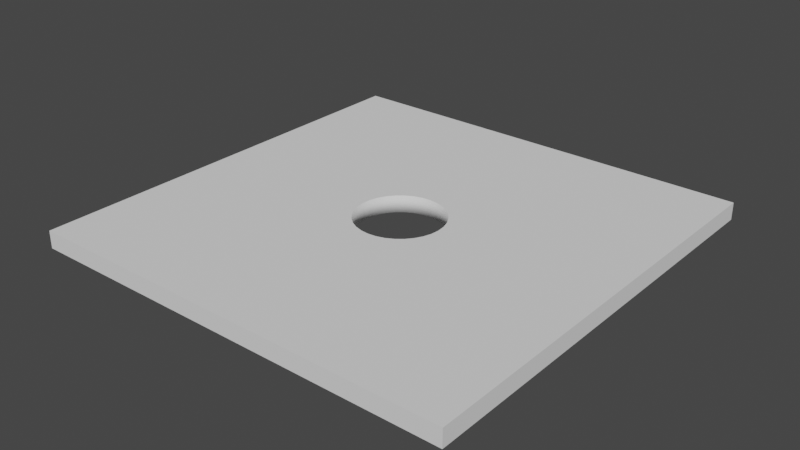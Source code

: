 # Source: Area.blend  (saved by Blender 2.91.10; exported with 4.5.12 LTS)
import bpy
from mathutils import Matrix  # noqa: F401  (used for matrix-valued properties, if any)

bpy.ops.wm.read_factory_settings(use_empty=True)
scene = bpy.context.scene
scene.name = 'Scene'

# ---- collections
col_collection = bpy.data.collections.new('Collection'); scene.collection.children.link(col_collection)

# ---- world
world_world = bpy.data.worlds.new('World'); scene.world = world_world
world_world.use_nodes = True; world_world.node_tree.nodes.clear()
_N = world_world.node_tree.nodes; _L = world_world.node_tree.links
n0 = _N.new('ShaderNodeOutputWorld'); n0.name = 'World Output'; n0.location = (300, 300)
n1 = _N.new('ShaderNodeBackground'); n1.name = 'Background'; n1.location = (10, 300)
n1.inputs[0].default_value = (0.05088, 0.05088, 0.05088, 1.0)
_L.new(n1.outputs[0], n0.inputs[0])
n0.is_active_output = True
world_world.color = (0.05088, 0.05088, 0.05088)
world_world.use_sun_shadow = False
world_world.sun_shadow_jitter_overblur = 0.0

# ---- meshes
me_cube = bpy.data.meshes.new('Cube')
me_cube.from_pydata([(-90.0, -5.6, 90.0), (-90.0, 1.6, 90.0), (-90.0, -5.6, -90.0), (-90.0, 1.6, -90.0), (90.0, -5.6, 90.0), (90.0, 1.6, 90.0), (90.0, -5.6, -90.0), (90.0, 1.6, -90.0), (-3.512, -5.6, 17.65), (0.0, -5.6, -18.0), (-3.512, 1.6, 17.65), (0.0, 1.6, -18.0), (-6.888, -5.6, 16.63), (-6.888, 1.6, 16.63), (3.512, -5.6, -17.65), (3.512, 1.6, -17.65), (-10.0, -5.6, 14.97), (-10.0, 1.6, 14.97), (6.888, -5.6, -16.63), (6.888, 1.6, -16.63), (-12.73, -5.6, 12.73), (10.0, -5.6, -14.97), (-12.73, 1.6, 12.73), (10.0, 1.6, -14.97), (12.73, -5.6, -12.73), (12.73, 1.6, -12.73), (-14.97, -5.6, 10.0), (-14.97, 1.6, 10.0), (14.97, -5.6, -10.0), (14.97, 1.6, -10.0), (-16.63, -5.6, 6.888), (-16.63, 1.6, 6.888), (16.63, -5.6, -6.888), (16.63, 1.6, -6.888), (-17.65, -5.6, 3.512), (-17.65, 1.6, 3.512), (17.65, -5.6, -3.512), (17.65, 1.6, -3.512), (-18.0, -5.6, -1.594e-05), (-18.0, 1.6, -1.797e-05), (18.0, -5.6, 8.661e-08), (18.0, 1.6, -1.945e-06), (-17.65, -5.6, -3.512), (-17.65, 1.6, -3.512), (17.65, -5.6, 3.512), (17.65, 1.6, 3.512), (-16.63, -5.6, -6.888), (-16.63, 1.6, -6.888), (16.63, -5.6, 6.888), (16.63, 1.6, 6.888), (-14.97, -5.6, -10.0), (-14.97, 1.6, -10.0), (14.97, -5.6, 10.0), (14.97, 1.6, 10.0), (-12.73, -5.6, -12.73), (-12.73, 1.6, -12.73), (12.73, -5.6, 12.73), (12.73, 1.6, 12.73), (-10.0, -5.6, -14.97), (-10.0, 1.6, -14.97), (10.0, -5.6, 14.97), (10.0, 1.6, 14.97), (-6.888, -5.6, -16.63), (-6.888, 1.6, -16.63), (6.888, -5.6, 16.63), (6.888, 1.6, 16.63), (-3.512, -5.6, -17.65), (-3.512, 1.6, -17.65), (3.512, -5.6, 17.65), (3.512, 1.6, 17.65), (-5.865e-06, -5.6, 18.0), (-5.865e-06, 1.6, 18.0)], [], [(0, 1, 3, 2), (2, 3, 7, 6), (6, 7, 5, 4), (4, 5, 1, 0), (11, 9, 14, 15), (15, 14, 18, 19), (19, 18, 21, 23), (23, 21, 24, 25), (24, 28, 29, 25), (28, 32, 33, 29), (32, 36, 37, 33), (36, 40, 41, 37), (40, 44, 45, 41), (44, 48, 49, 45), (48, 52, 53, 49), (52, 56, 57, 53), (56, 60, 61, 57), (60, 64, 65, 61), (64, 68, 69, 65), (68, 70, 71, 69), (70, 8, 10, 71), (8, 12, 13, 10), (12, 16, 17, 13), (16, 20, 22, 17), (22, 20, 26, 27), (27, 26, 30, 31), (31, 30, 34, 35), (35, 34, 38, 39), (39, 38, 42, 43), (43, 42, 46, 47), (47, 46, 50, 51), (54, 55, 51, 50), (55, 54, 58, 59), (59, 58, 62, 63), (63, 62, 66, 67), (67, 66, 9, 11), (24, 6, 4, 56, 52, 48, 44, 40, 36, 32, 28), (56, 4, 0, 2, 6, 24, 21, 18, 14, 9, 66, 62, 58, 54, 50, 46, 42, 38, 34, 30, 26, 20, 16, 12, 8, 70, 68, 64, 60), (57, 5, 7, 25, 29, 33, 37, 41, 45, 49, 53), (25, 7, 3, 1, 5, 57, 61, 65, 69, 71, 10, 13, 17, 22, 27, 31, 35, 39, 43, 47, 51, 55, 59, 63, 67, 11, 15, 19, 23)])
me_cube.polygons.foreach_set('use_smooth', [0, 0, 0, 0, 1, 1, 1, 1, 1, 1, 1, 1, 1, 1, 1, 1, 1, 1, 1, 1, 1, 1, 1, 1, 1, 1, 1, 1, 1, 1, 1, 1, 1, 1, 1, 1, 0, 0, 0, 0])
_uv = me_cube.uv_layers.new(name='UVMap')
_uv.uv.foreach_set('vector', [0.375, 0.0, 0.625, 0.0, 0.625, 0.25, 0.375, 0.25, 0.375, 0.25, 0.625, 0.25, 0.625, 0.5, 0.375, 0.5, 0.375, 0.5, 0.625, 0.5, 0.625, 0.75, 0.375, 0.75, 0.375, 0.75, 0.625, 0.75, 0.625, 1.0, 0.375, 1.0, 1.0, 0.75, 1.0, 0.65, 0.9688, 0.65, 0.9688, 0.75, 0.9688, 0.75, 0.9688, 0.65, 0.9375, 0.65, 0.9375, 0.75, 0.9375, 0.75, 0.9375, 0.65, 0.9062, 0.65, 0.9062, 0.75, 0.9062, 0.75, 0.9062, 0.65, 0.875, 0.65, 0.875, 0.75, 0.875, 0.65, 0.8438, 0.65, 0.8438, 0.75, 0.875, 0.75, 0.8438, 0.65, 0.8125, 0.65, 0.8125, 0.75, 0.8438, 0.75, 0.8125, 0.65, 0.7812, 0.65, 0.7812, 0.75, 0.8125, 0.75, 0.7812, 0.65, 0.75, 0.65, 0.75, 0.75, 0.7812, 0.75, 0.75, 0.65, 0.7188, 0.65, 0.7188, 0.75, 0.75, 0.75, 0.7188, 0.65, 0.6875, 0.65, 0.6875, 0.75, 0.7188, 0.75, 0.6875, 0.65, 0.6562, 0.65, 0.6562, 0.75, 0.6875, 0.75, 0.6562, 0.65, 0.625, 0.65, 0.625, 0.75, 0.6562, 0.75, 0.625, 0.65, 0.5938, 0.65, 0.5938, 0.75, 0.625, 0.75, 0.5938, 0.65, 0.5625, 0.65, 0.5625, 0.75, 0.5938, 0.75, 0.5625, 0.65, 0.5312, 0.65, 0.5312, 0.75, 0.5625, 0.75, 0.5312, 0.65, 0.5, 0.65, 0.5, 0.75, 0.5312, 0.75, 0.5, 0.65, 0.4688, 0.65, 0.4688, 0.75, 0.5, 0.75, 0.4688, 0.65, 0.4375, 0.65, 0.4375, 0.75, 0.4688, 0.75, 0.4375, 0.65, 0.4062, 0.65, 0.4062, 0.75, 0.4375, 0.75, 0.4062, 0.65, 0.375, 0.65, 0.375, 0.75, 0.4062, 0.75, 0.375, 0.75, 0.375, 0.65, 0.3438, 0.65, 0.3438, 0.75, 0.3438, 0.75, 0.3438, 0.65, 0.3125, 0.65, 0.3125, 0.75, 0.3125, 0.75, 0.3125, 0.65, 0.2812, 0.65, 0.2812, 0.75, 0.2812, 0.75, 0.2812, 0.65, 0.25, 0.65, 0.25, 0.75, 0.25, 0.75, 0.25, 0.65, 0.2188, 0.65, 0.2188, 0.75, 0.2188, 0.75, 0.2188, 0.65, 0.1875, 0.65, 0.1875, 0.75, 0.1875, 0.75, 0.1875, 0.65, 0.1562, 0.65, 0.1562, 0.75, 0.125, 0.65, 0.125, 0.75, 0.1562, 0.75, 0.1562, 0.65, 0.125, 0.75, 0.125, 0.65, 0.09375, 0.65, 0.09375, 0.75, 0.09375, 0.75, 0.09375, 0.65, 0.0625, 0.65, 0.0625, 0.75, 0.0625, 0.75, 0.0625, 0.65, 0.03125, 0.65, 0.03125, 0.75, 0.03125, 0.75, 0.03125, 0.65, 0.0, 0.65, 0.0, 0.75, 0.2677, 0.6073, 0.375, 0.5, 0.375, 0.75, 0.2677, 0.6427, 0.2708, 0.6389, 0.2731, 0.6346, 0.2745, 0.6299, 0.275, 0.625, 0.2745, 0.6201, 0.2731, 0.6154, 0.2708, 0.6111, 0.2677, 0.6427, 0.375, 0.75, 0.125, 0.75, 0.125, 0.5, 0.375, 0.5, 0.2677, 0.6073, 0.2639, 0.6042, 0.2596, 0.6019, 0.2549, 0.6005, 0.25, 0.6, 0.2451, 0.6005, 0.2404, 0.6019, 0.2361, 0.6042, 0.2323, 0.6073, 0.2292, 0.6111, 0.2269, 0.6154, 0.2255, 0.6201, 0.225, 0.625, 0.2255, 0.6299, 0.2269, 0.6346, 0.2292, 0.6389, 0.2323, 0.6427, 0.2361, 0.6458, 0.2404, 0.6481, 0.2451, 0.6495, 0.25, 0.65, 0.2549, 0.6495, 0.2596, 0.6481, 0.2639, 0.6458, 0.7323, 0.6427, 0.625, 0.75, 0.625, 0.5, 0.7323, 0.6073, 0.7292, 0.6111, 0.7269, 0.6154, 0.7255, 0.6201, 0.725, 0.625, 0.7255, 0.6299, 0.7269, 0.6346, 0.7292, 0.6389, 0.7323, 0.6073, 0.625, 0.5, 0.875, 0.5, 0.875, 0.75, 0.625, 0.75, 0.7323, 0.6427, 0.7361, 0.6458, 0.7404, 0.6481, 0.7451, 0.6495, 0.75, 0.65, 0.7549, 0.6495, 0.7596, 0.6481, 0.7639, 0.6458, 0.7677, 0.6427, 0.7708, 0.6389, 0.7731, 0.6346, 0.7745, 0.6299, 0.775, 0.625, 0.7745, 0.6201, 0.7731, 0.6154, 0.7708, 0.6111, 0.7677, 0.6073, 0.7639, 0.6042, 0.7596, 0.6019, 0.7549, 0.6005, 0.75, 0.6, 0.7451, 0.6005, 0.7404, 0.6019, 0.7361, 0.6042])
me_cube.use_remesh_fix_poles = True
me_cube.use_remesh_preserve_attributes = False
me_cube.use_mirror_vertex_groups = False
me_cube.update()

# ---- objects
ob_cube = bpy.data.objects.new('Cube', me_cube)

# ---- transforms, parenting, visibility, modifiers, constraints
ob_cube.location = (0.0, 0.0, 0.0)
ob_cube.rotation_euler = (1.571, -0.0, 0.0)
ob_cube.lineart.crease_threshold = 0.0

# ---- collection membership
col_collection.objects.link(ob_cube)

# ---- scene / render settings (as saved in the file)
scene.frame_start = 1; scene.frame_end = 250; scene.frame_set(1)
scene.render.engine = 'BLENDER_EEVEE_NEXT'
scene.cycles.use_denoising = False
scene.cycles.samples = 128
scene.cycles.sampling_pattern = 'TABULATED_SOBOL'
scene.cycles.use_adaptive_sampling = False
scene.cycles.use_light_tree = False
scene.view_settings.view_transform = 'Filmic'
bpy.context.view_layer.update()

# ---- added for rendering (the .blend has no active camera and no usable light): camera, sun
cam_auto = bpy.data.cameras.new('AutoCamera')
cam_auto.lens = 50.0
cam_auto.sensor_width = 36.0
cam_auto.clip_end = 4135.08
ob_auto_camera = bpy.data.objects.new('AutoCamera', cam_auto)
scene.collection.objects.link(ob_auto_camera)
ob_auto_camera.location = (235.618, -282.742, 186.494)
ob_auto_camera.rotation_euler = (1.09748, -7.21219e-08, 0.694738)
scene.camera = ob_auto_camera
light_auto_sun = bpy.data.lights.new('AutoSun', 'SUN')
light_auto_sun.energy = 3.0
light_auto_sun.angle = 0.0523599
ob_auto_sun = bpy.data.objects.new('AutoSun', light_auto_sun)
scene.collection.objects.link(ob_auto_sun)
ob_auto_sun.rotation_euler = (0.872665, 0.174533, 0.523599)
bpy.context.view_layer.update()
